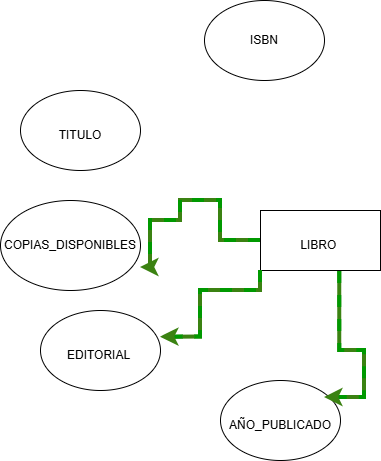

The diagram above was exported from draw.io. Its source (the exported page's mxGraphModel, read from the mxfile embedded in the PNG):
<mxGraphModel dx="1042" dy="562" grid="1" gridSize="10" guides="1" tooltips="1" connect="1" arrows="1" fold="1" page="1" pageScale="1" pageWidth="827" pageHeight="1169" math="0" shadow="0">
  <root>
    <mxCell id="0" />
    <mxCell id="1" parent="0" />
    <mxCell id="1Se_3yXHRDenqR8a5mJ9-1" parent="1" style="rounded=0;whiteSpace=wrap;html=1;" value="" vertex="1">
      <mxGeometry height="60" width="120" x="350" y="260" as="geometry" />
    </mxCell>
    <mxCell id="1Se_3yXHRDenqR8a5mJ9-2" parent="1" style="text;html=1;whiteSpace=wrap;strokeColor=none;fillColor=none;align=center;verticalAlign=middle;rounded=0;" value="LIBRO&amp;nbsp;" vertex="1">
      <mxGeometry height="30" width="60" x="380" y="280" as="geometry" />
    </mxCell>
    <mxCell id="1Se_3yXHRDenqR8a5mJ9-3" parent="1" style="ellipse;whiteSpace=wrap;html=1;" value="" vertex="1">
      <mxGeometry height="80" width="120" x="294" y="50" as="geometry" />
    </mxCell>
    <mxCell id="1Se_3yXHRDenqR8a5mJ9-4" parent="1" style="text;html=1;whiteSpace=wrap;strokeColor=none;fillColor=none;align=center;verticalAlign=middle;rounded=0;" value="ISBN" vertex="1">
      <mxGeometry height="30" width="60" x="324" y="75" as="geometry" />
    </mxCell>
    <mxCell id="1Se_3yXHRDenqR8a5mJ9-5" parent="1" style="ellipse;whiteSpace=wrap;html=1;" value="" vertex="1">
      <mxGeometry height="80" width="120" x="110" y="140" as="geometry" />
    </mxCell>
    <mxCell id="1Se_3yXHRDenqR8a5mJ9-6" parent="1" style="text;html=1;whiteSpace=wrap;strokeColor=none;fillColor=none;align=center;verticalAlign=middle;rounded=0;" value="TITULO" vertex="1">
      <mxGeometry height="30" width="60" x="140" y="170" as="geometry" />
    </mxCell>
    <mxCell id="1Se_3yXHRDenqR8a5mJ9-7" parent="1" style="ellipse;whiteSpace=wrap;html=1;" value="" vertex="1">
      <mxGeometry height="80" width="120" x="130" y="360" as="geometry" />
    </mxCell>
    <mxCell id="1Se_3yXHRDenqR8a5mJ9-8" parent="1" style="text;html=1;whiteSpace=wrap;strokeColor=none;fillColor=none;align=center;verticalAlign=middle;rounded=0;" value="EDITORIAL&amp;nbsp;" vertex="1">
      <mxGeometry height="30" width="60" x="160" y="390" as="geometry" />
    </mxCell>
    <mxCell id="1Se_3yXHRDenqR8a5mJ9-9" parent="1" style="ellipse;whiteSpace=wrap;html=1;" value="" vertex="1">
      <mxGeometry height="80" width="120" x="310" y="430" as="geometry" />
    </mxCell>
    <mxCell id="1Se_3yXHRDenqR8a5mJ9-10" parent="1" style="text;html=1;whiteSpace=wrap;strokeColor=none;fillColor=none;align=center;verticalAlign=middle;rounded=0;" value="AÑO_PUBLICADO" vertex="1">
      <mxGeometry height="30" width="60" x="340" y="460" as="geometry" />
    </mxCell>
    <mxCell id="1Se_3yXHRDenqR8a5mJ9-11" parent="1" style="ellipse;whiteSpace=wrap;html=1;" value="" vertex="1">
      <mxGeometry height="90" width="140" x="90" y="250" as="geometry" />
    </mxCell>
    <mxCell id="1Se_3yXHRDenqR8a5mJ9-13" edge="1" parent="1" source="1Se_3yXHRDenqR8a5mJ9-1" style="edgeStyle=orthogonalEdgeStyle;rounded=0;orthogonalLoop=1;jettySize=auto;html=1;exitX=0;exitY=1;exitDx=0;exitDy=0;entryX=1;entryY=0.333;entryDx=0;entryDy=0;entryPerimeter=0;shape=wire;dashed=1;fillColor=#009900;gradientColor=#97d077;strokeColor=light-dark(#3b8212, #446e2c);strokeWidth=4;" target="1Se_3yXHRDenqR8a5mJ9-7" value="">
      <mxGeometry relative="1" as="geometry">
        <Array as="points">
          <mxPoint x="350" y="340" />
          <mxPoint x="290" y="340" />
          <mxPoint x="290" y="387" />
        </Array>
      </mxGeometry>
    </mxCell>
    <mxCell id="1Se_3yXHRDenqR8a5mJ9-12" parent="1" style="text;html=1;whiteSpace=wrap;strokeColor=none;fillColor=none;align=center;verticalAlign=middle;rounded=0;" value="COPIAS_DISPONIBLES" vertex="1">
      <mxGeometry height="30" width="60" x="130" y="280" as="geometry" />
    </mxCell>
    <mxCell id="1Se_3yXHRDenqR8a5mJ9-17" edge="1" parent="1" source="1Se_3yXHRDenqR8a5mJ9-1" style="edgeStyle=orthogonalEdgeStyle;rounded=0;orthogonalLoop=1;jettySize=auto;html=1;exitX=0.66;exitY=1.017;exitDx=0;exitDy=0;entryX=1;entryY=0.333;entryDx=0;entryDy=0;entryPerimeter=0;shape=wire;dashed=1;fillColor=#009900;gradientColor=#97d077;strokeColor=light-dark(#3b8212, #446e2c);strokeWidth=4;exitPerimeter=0;" value="">
      <mxGeometry relative="1" as="geometry">
        <Array as="points">
          <mxPoint x="429" y="400" />
          <mxPoint x="454" y="400" />
          <mxPoint x="454" y="447" />
        </Array>
        <mxPoint x="514" y="380" as="sourcePoint" />
        <mxPoint x="414" y="447" as="targetPoint" />
      </mxGeometry>
    </mxCell>
    <mxCell id="1Se_3yXHRDenqR8a5mJ9-18" edge="1" parent="1" source="1Se_3yXHRDenqR8a5mJ9-1" style="edgeStyle=orthogonalEdgeStyle;rounded=0;orthogonalLoop=1;jettySize=auto;html=1;exitX=0;exitY=0.5;exitDx=0;exitDy=0;entryX=1;entryY=0.333;entryDx=0;entryDy=0;entryPerimeter=0;shape=wire;dashed=1;fillColor=#009900;gradientColor=#97d077;strokeColor=light-dark(#3b8212, #446e2c);strokeWidth=4;" value="">
      <mxGeometry relative="1" as="geometry">
        <Array as="points">
          <mxPoint x="310" y="290" />
          <mxPoint x="310" y="250" />
          <mxPoint x="270" y="250" />
          <mxPoint x="270" y="270" />
          <mxPoint x="240" y="270" />
          <mxPoint x="240" y="317" />
        </Array>
        <mxPoint x="330" y="250" as="sourcePoint" />
        <mxPoint x="230" y="317" as="targetPoint" />
      </mxGeometry>
    </mxCell>
  </root>
</mxGraphModel>